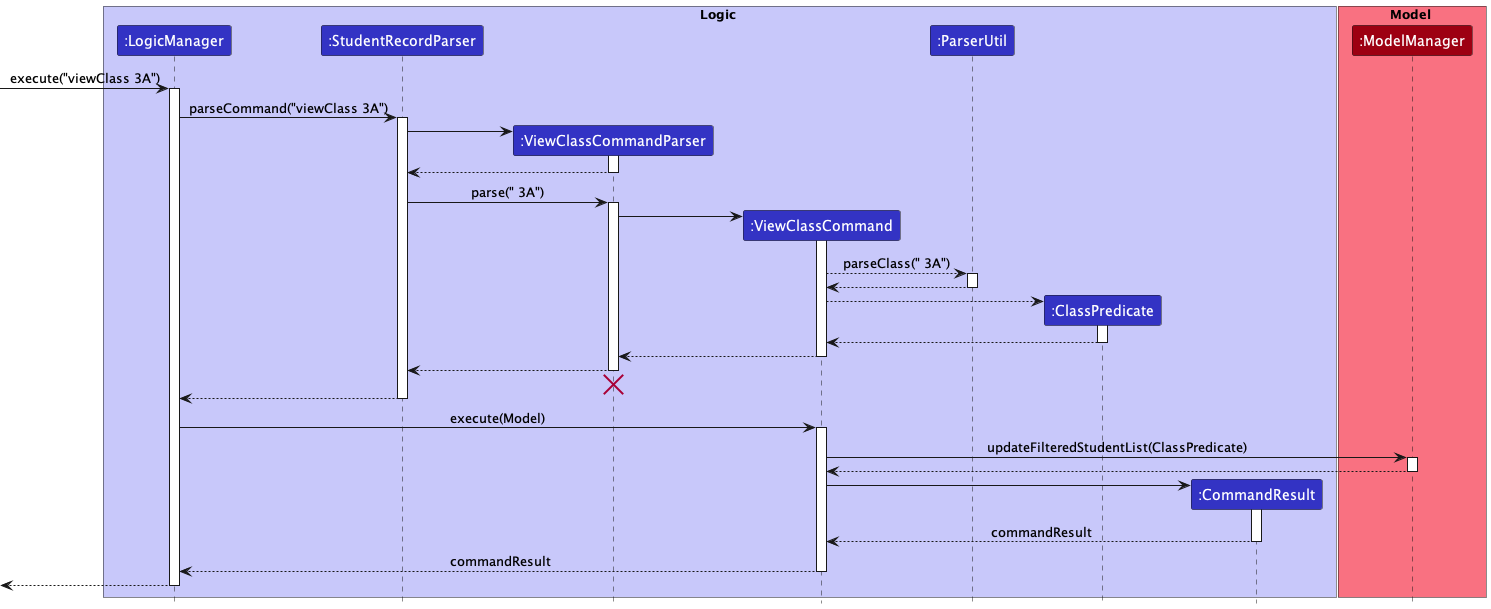

The diagram above was rendered by PlantUML. Its source (embedded in the PNG):
@startuml
!include style.puml

box Logic LOGIC_COLOR_T1
participant ":LogicManager" as LogicManager LOGIC_COLOR
participant ":StudentRecordParser" as StudentRecordParser LOGIC_COLOR
participant ":ViewClassCommandParser" as ViewClassCommandParser LOGIC_COLOR
participant ":ViewClassCommand" as ViewClassCommand LOGIC_COLOR
participant ":ParserUtil" as ParserUtil LOGIC_COLOR
participant ":ClassPredicate" as ClassPredicate LOGIC_COLOR
participant ":CommandResult" as CommandResult LOGIC_COLOR
end box

box Model MODEL_COLOR_T1
participant ":ModelManager" as Model MODEL_COLOR
end box

[-> LogicManager : execute("viewClass 3A")
activate LogicManager

LogicManager -> StudentRecordParser : parseCommand("viewClass 3A")
activate StudentRecordParser

create ViewClassCommandParser
StudentRecordParser -> ViewClassCommandParser
activate ViewClassCommandParser

ViewClassCommandParser --> StudentRecordParser
deactivate ViewClassCommandParser

StudentRecordParser -> ViewClassCommandParser : parse(" 3A")
activate ViewClassCommandParser

create ViewClassCommand
ViewClassCommandParser -> ViewClassCommand
activate ViewClassCommand

ViewClassCommand --> ParserUtil : parseClass(" 3A")
activate ParserUtil
ParserUtil --> ViewClassCommand
deactivate ParserUtil

create ClassPredicate
ViewClassCommand --> ClassPredicate
activate ClassPredicate
ClassPredicate --> ViewClassCommand
deactivate ClassPredicate

ViewClassCommand --> ViewClassCommandParser
deactivate ViewClassCommand

ViewClassCommandParser --> StudentRecordParser
deactivate ViewClassCommandParser
'Hidden arrow to position the destroy marker below the end of the activation bar.
ViewClassCommandParser -[hidden]-> StudentRecordParser
destroy ViewClassCommandParser

StudentRecordParser --> LogicManager
deactivate StudentRecordParser

LogicManager -> ViewClassCommand : execute(Model)
activate ViewClassCommand

ViewClassCommand -> Model : updateFilteredStudentList(ClassPredicate)
activate Model

Model --> ViewClassCommand
deactivate Model

create CommandResult
ViewClassCommand -> CommandResult
activate CommandResult

CommandResult --> ViewClassCommand : commandResult
deactivate CommandResult

ViewClassCommand --> LogicManager : commandResult
deactivate ViewClassCommand

[<--LogicManager
deactivate LogicManager
@enduml